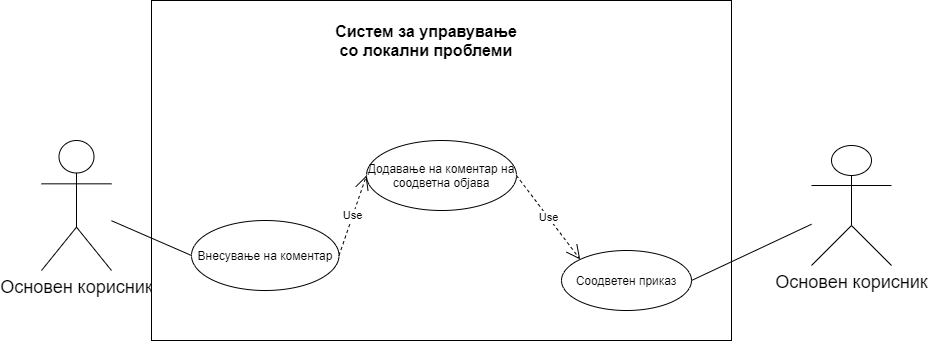

The diagram above was exported from draw.io. Its source (the exported page's mxGraphModel, read from the mxfile embedded in the PNG):
<mxGraphModel dx="2055" dy="696" grid="1" gridSize="10" guides="1" tooltips="1" connect="1" arrows="1" fold="1" page="1" pageScale="1" pageWidth="850" pageHeight="1100" math="0" shadow="0">
  <root>
    <mxCell id="0" />
    <mxCell id="1" parent="0" />
    <mxCell id="fWmw7elSx4Clk6Pz1-EZ-1" value="&lt;font style=&quot;font-size: 18px&quot;&gt;Основен корисник&lt;/font&gt;" style="shape=umlActor;verticalLabelPosition=bottom;verticalAlign=top;html=1;outlineConnect=0;" parent="1" vertex="1">
      <mxGeometry x="40" y="170" width="70" height="130" as="geometry" />
    </mxCell>
    <mxCell id="fWmw7elSx4Clk6Pz1-EZ-2" value="" style="rounded=0;whiteSpace=wrap;html=1;" parent="1" vertex="1">
      <mxGeometry x="150" y="30" width="580" height="340" as="geometry" />
    </mxCell>
    <mxCell id="fWmw7elSx4Clk6Pz1-EZ-3" value="&lt;b&gt;&lt;font style=&quot;font-size: 16px&quot;&gt;Систем за управување со локални проблеми&lt;/font&gt;&lt;/b&gt;" style="text;html=1;strokeColor=none;fillColor=none;align=center;verticalAlign=middle;whiteSpace=wrap;rounded=0;" parent="1" vertex="1">
      <mxGeometry x="325" y="60" width="200" height="20" as="geometry" />
    </mxCell>
    <mxCell id="fWmw7elSx4Clk6Pz1-EZ-12" value="Внесување на коментар&lt;span style=&quot;color: rgba(0 , 0 , 0 , 0) ; font-family: monospace ; font-size: 0px&quot;&gt;%3CmxGraphModel%3E%3Croot%3E%3CmxCell%20id%3D%220%22%2F%3E%3CmxCell%20id%3D%221%22%20parent%3D%220%22%2F%3E%3CmxCell%20id%3D%222%22%20value%3D%22%D0%A1%D0%B5%D0%BB%D0%B5%D0%BA%D1%86%D0%B8%D1%98%D0%B0%20%D0%BD%D0%B0%20%D0%BE%D0%B1%D1%98%D0%B0%D0%B2%D0%B0%26lt%3Bspan%20style%3D%26quot%3Bcolor%3A%20rgba(0%20%2C%200%20%2C%200%20%2C%200)%20%3B%20font-family%3A%20monospace%20%3B%20font-size%3A%200px%26quot%3B%26gt%3B%253CmxGraphModel%253E%253Croot%253E%253CmxCell%2520id%253D%25220%2522%252F%253E%253CmxCell%2520id%253D%25221%2522%2520parent%253D%25220%2522%252F%253E%253CmxCell%2520id%253D%25222%2522%2520value%253D%2522%25D0%2591%25D0%25B0%25D1%2580%25D0%25B0%25D1%259A%25D0%25B5%2520%25D0%25B7%25D0%25B0%2520%25D0%25BF%25D1%2580%25D0%25B5%25D0%25B3%25D0%25BB%25D0%25B5%25D0%25B4%2520%25D0%25BD%25D0%25B0%2520%25D0%25BE%25D0%25B1%25D1%2598%25D0%25B0%25D0%25B2%25D0%25B8%2522%2520style%253D%2522ellipse%253BwhiteSpace%253Dwrap%253Bhtml%253D1%253B%2522%2520vertex%253D%25221%2522%2520parent%253D%25221%2522%253E%253CmxGeometry%2520x%253D%2522270%2522%2520y%253D%2522220%2522%2520width%253D%252290%2522%2520height%253D%252260%2522%2520as%253D%2522geometry%2522%252F%253E%253C%252FmxCell%253E%253C%252Froot%253E%253C%252FmxGraphModel%253E%26lt%3B%2Fspan%26gt%3B%22%20style%3D%22ellipse%3BwhiteSpace%3Dwrap%3Bhtml%3D1%3B%22%20vertex%3D%221%22%20parent%3D%221%22%3E%3CmxGeometry%20x%3D%22240%22%20y%3D%22310%22%20width%3D%2290%22%20height%3D%2260%22%20as%3D%22geometry%22%2F%3E%3C%2FmxCell%3E%3C%2Froot%3E%3C%2FmxGraphModel%3E&lt;/span&gt;" style="ellipse;whiteSpace=wrap;html=1;" parent="1" vertex="1">
      <mxGeometry x="190" y="250" width="147.5" height="70" as="geometry" />
    </mxCell>
    <mxCell id="fWmw7elSx4Clk6Pz1-EZ-13" value="Додавање на коментар на соодветна објава" style="ellipse;whiteSpace=wrap;html=1;" parent="1" vertex="1">
      <mxGeometry x="365" y="170" width="150" height="70" as="geometry" />
    </mxCell>
    <mxCell id="fWmw7elSx4Clk6Pz1-EZ-18" value="&lt;font style=&quot;font-size: 18px&quot;&gt;Основен корисник&lt;/font&gt;" style="shape=umlActor;verticalLabelPosition=bottom;verticalAlign=top;html=1;outlineConnect=0;" parent="1" vertex="1">
      <mxGeometry x="810" y="175" width="80" height="120" as="geometry" />
    </mxCell>
    <mxCell id="fWmw7elSx4Clk6Pz1-EZ-22" value="Use" style="endArrow=open;endSize=12;dashed=1;html=1;entryX=0;entryY=0.5;entryDx=0;entryDy=0;exitX=1;exitY=0.5;exitDx=0;exitDy=0;" parent="1" target="fWmw7elSx4Clk6Pz1-EZ-4" edge="1">
      <mxGeometry width="160" relative="1" as="geometry">
        <mxPoint x="320" y="140" as="sourcePoint" />
        <mxPoint x="410" y="340" as="targetPoint" />
      </mxGeometry>
    </mxCell>
    <mxCell id="fWmw7elSx4Clk6Pz1-EZ-23" value="Use" style="endArrow=open;endSize=12;dashed=1;html=1;entryX=0;entryY=0.5;entryDx=0;entryDy=0;exitX=1;exitY=0.5;exitDx=0;exitDy=0;" parent="1" target="fWmw7elSx4Clk6Pz1-EZ-5" edge="1">
      <mxGeometry width="160" relative="1" as="geometry">
        <mxPoint x="470" y="140" as="sourcePoint" />
        <mxPoint x="390" y="155" as="targetPoint" />
      </mxGeometry>
    </mxCell>
    <mxCell id="fWmw7elSx4Clk6Pz1-EZ-28" value="Use" style="endArrow=open;endSize=12;dashed=1;html=1;entryX=0;entryY=0.5;entryDx=0;entryDy=0;" parent="1" source="fWmw7elSx4Clk6Pz1-EZ-8" edge="1">
      <mxGeometry width="160" relative="1" as="geometry">
        <mxPoint x="320" y="155" as="sourcePoint" />
        <mxPoint x="490" y="220" as="targetPoint" />
      </mxGeometry>
    </mxCell>
    <mxCell id="fWmw7elSx4Clk6Pz1-EZ-30" value="Use" style="endArrow=open;endSize=12;dashed=1;html=1;entryX=1;entryY=0.5;entryDx=0;entryDy=0;" parent="1" target="fWmw7elSx4Clk6Pz1-EZ-10" edge="1">
      <mxGeometry width="160" relative="1" as="geometry">
        <mxPoint x="520.2382794999735" y="243.4900047080872" as="sourcePoint" />
        <mxPoint x="480" y="260" as="targetPoint" />
      </mxGeometry>
    </mxCell>
    <mxCell id="fWmw7elSx4Clk6Pz1-EZ-34" value="" style="endArrow=none;html=1;entryX=0;entryY=0.5;entryDx=0;entryDy=0;" parent="1" source="fWmw7elSx4Clk6Pz1-EZ-1" target="fWmw7elSx4Clk6Pz1-EZ-12" edge="1">
      <mxGeometry width="50" height="50" relative="1" as="geometry">
        <mxPoint x="98.88" y="350.0037238164504" as="sourcePoint" />
        <mxPoint x="250.00353913960555" y="373.6481289793118" as="targetPoint" />
      </mxGeometry>
    </mxCell>
    <mxCell id="fWmw7elSx4Clk6Pz1-EZ-35" value="Use" style="endArrow=open;endSize=12;dashed=1;html=1;entryX=0;entryY=0.5;entryDx=0;entryDy=0;exitX=1;exitY=0.5;exitDx=0;exitDy=0;" parent="1" source="fWmw7elSx4Clk6Pz1-EZ-12" target="fWmw7elSx4Clk6Pz1-EZ-13" edge="1">
      <mxGeometry width="160" relative="1" as="geometry">
        <mxPoint x="340" y="330" as="sourcePoint" />
        <mxPoint x="500" y="330" as="targetPoint" />
      </mxGeometry>
    </mxCell>
    <mxCell id="fWmw7elSx4Clk6Pz1-EZ-37" value="Use" style="endArrow=open;endSize=12;dashed=1;html=1;exitX=1;exitY=0.5;exitDx=0;exitDy=0;" parent="1" target="fWmw7elSx4Clk6Pz1-EZ-15" edge="1">
      <mxGeometry width="160" relative="1" as="geometry">
        <mxPoint x="310" y="490" as="sourcePoint" />
        <mxPoint x="500" y="405" as="targetPoint" />
      </mxGeometry>
    </mxCell>
    <mxCell id="fWmw7elSx4Clk6Pz1-EZ-39" value="" style="endArrow=none;html=1;entryX=1;entryY=0.5;entryDx=0;entryDy=0;" parent="1" source="fWmw7elSx4Clk6Pz1-EZ-18" target="fWmw7elSx4Clk6Pz1-EZ-40" edge="1">
      <mxGeometry width="50" height="50" relative="1" as="geometry">
        <mxPoint x="100" y="325.76923076923083" as="sourcePoint" />
        <mxPoint x="770" y="590" as="targetPoint" />
        <Array as="points" />
      </mxGeometry>
    </mxCell>
    <mxCell id="fWmw7elSx4Clk6Pz1-EZ-40" value="Соодветен приказ" style="ellipse;whiteSpace=wrap;html=1;" parent="1" vertex="1">
      <mxGeometry x="560" y="280" width="130" height="60" as="geometry" />
    </mxCell>
    <mxCell id="fWmw7elSx4Clk6Pz1-EZ-41" value="Use" style="endArrow=open;endSize=12;dashed=1;html=1;entryX=0;entryY=0;entryDx=0;entryDy=0;exitX=1;exitY=0.5;exitDx=0;exitDy=0;" parent="1" source="fWmw7elSx4Clk6Pz1-EZ-13" target="fWmw7elSx4Clk6Pz1-EZ-40" edge="1">
      <mxGeometry width="160" relative="1" as="geometry">
        <mxPoint x="390" y="320" as="sourcePoint" />
        <mxPoint x="510" y="320" as="targetPoint" />
      </mxGeometry>
    </mxCell>
  </root>
</mxGraphModel>